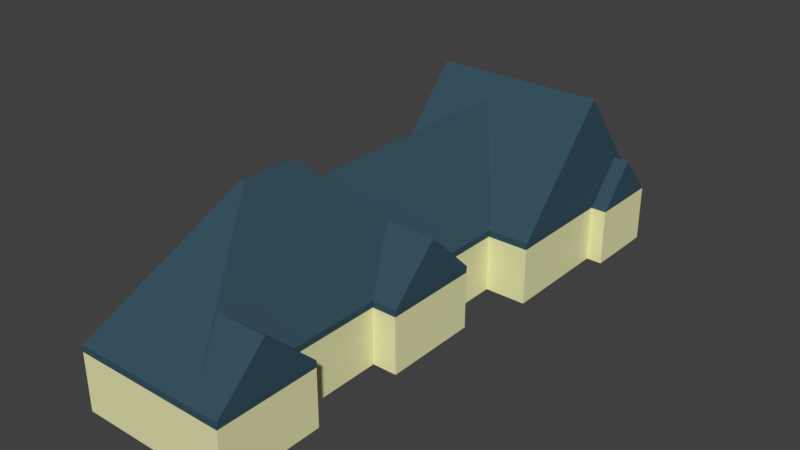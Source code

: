 # Source: House.blend  (saved by Blender 2.79.0; exported with 4.5.12 LTS)
import bpy
from mathutils import Matrix  # noqa: F401  (used for matrix-valued properties, if any)

bpy.ops.wm.read_factory_settings(use_empty=True)
scene = bpy.context.scene
scene.name = 'Scene'

# ---- collections
col_collection_1 = bpy.data.collections.new('Collection 1'); scene.collection.children.link(col_collection_1)

# ---- materials (node trees are filled in below, after node groups)
mat_house = bpy.data.materials.new('House')
mat_house.alpha_threshold = 0.0
mat_house.use_transparent_shadow = False
mat_house.diffuse_color = (0.8, 0.7932, 0.4408, 1.0)
mat_house.roughness = 0.5
mat_house.line_color = (0.0, 0.0, 0.0, 1.0)
mat_roof = bpy.data.materials.new('Roof')
mat_roof.alpha_threshold = 0.0
mat_roof.use_transparent_shadow = False
mat_roof.diffuse_color = (0.04067, 0.08655, 0.1193, 1.0)
mat_roof.roughness = 0.5

# ---- material node trees

# ---- world
world_world = bpy.data.worlds.new('World'); scene.world = world_world
world_world.color = (0.05088, 0.05088, 0.05088)
world_world.use_sun_shadow = False
world_world.sun_shadow_jitter_overblur = 0.0
world_world.cycles.sampling_method = 'MANUAL'

# ---- meshes
me_cube = bpy.data.meshes.new('Cube')
me_cube.from_pydata([(1.0, -4.371e-08, -1.0), (1.0, 4.371e-08, 1.0), (-6.127, 4.371e-08, 1.0), (-6.127, -4.371e-08, -1.0), (1.0, 2.0, -1.0), (1.0, 2.0, 1.0), (-6.127, 2.0, 1.0), (-6.127, 2.0, -1.0), (1.0, -3.656e-07, 8.0), (-6.127, -3.656e-07, 8.0), (1.0, 2.0, 8.0), (-6.127, 2.0, 8.0), (1.0, 1.081e-06, -8.0), (-6.127, 1.081e-06, -8.0), (1.0, 2.0, -8.0), (-6.127, 2.0, -8.0), (1.0, 2.138e-06, -22.0), (-6.127, 2.138e-06, -22.0), (1.0, 2.0, -22.0), (-6.127, 2.0, -22.0), (1.0, -2.463e-08, -0.5635), (1.0, 2.463e-08, 0.5635), (-6.127, 2.463e-08, 0.5635), (-6.127, -2.463e-08, -0.5635), (1.0, 2.0, -0.5635), (1.0, 2.0, 0.5635), (-6.127, 2.0, 0.5635), (-6.127, 2.0, -0.5635), (1.0, 2.0, 2.457), (1.0, -1.181e-08, 2.457), (-6.127, -1.181e-08, 2.457), (-6.127, 2.0, 2.457), (1.0, 2.406e-07, -2.677), (1.0, 2.0, -2.677), (-6.127, 2.0, -2.677), (-6.127, 2.406e-07, -2.677), (2.355, -3.656e-07, 8.0), (2.355, 2.0, 8.0), (2.355, 2.0, 2.457), (2.355, 1.081e-06, -8.0), (2.355, 2.0, -8.0), (2.355, 2.406e-07, -2.677), (2.355, -1.181e-08, 2.457), (2.355, 2.0, -2.677), (-6.127, 2.0, -11.74), (-6.127, 1.334e-06, -11.74), (1.0, 1.334e-06, -11.74), (1.0, 2.0, -11.74), (-6.127, 2.0, -17.99), (-6.127, 1.836e-06, -17.99), (1.0, 1.836e-06, -17.99), (3.297, 1.542e-06, -22.0), (3.297, 2.0, -22.0), (3.297, 2.0, -17.99), (3.297, 1.24e-06, -17.99), (3.297, 7.384e-07, -11.74), (3.297, 2.0, -11.74), (4.163, 1.303e-06, -22.0), (4.163, 2.0, -22.0), (4.163, 2.0, -17.99), (4.163, 1.002e-06, -17.99), (1.0, 3.113, 0.5635), (1.0, 3.113, 1.0), (1.0, 3.113, -1.0), (-6.127, 3.113, -1.0), (-6.127, 3.113, 1.0), (-6.127, 3.113, -0.5635), (1.0, 3.113, 8.0), (-6.127, 3.113, 8.0), (1.0, 3.113, 2.457), (-6.127, 3.113, 2.457), (1.0, 3.113, -8.0), (-6.127, 3.113, -8.0), (1.0, 3.113, -2.677), (-6.127, 3.113, -2.677), (1.0, 3.113, -22.0), (-6.127, 3.113, -22.0), (-6.127, 3.113, -17.99), (-2.461, 9.997, 0.07911), (1.0, 3.113, -0.5635), (-6.127, 3.113, 0.5635), (2.355, 3.113, 2.457), (2.355, 3.113, 8.0), (2.355, 3.113, -8.0), (2.355, 3.113, -2.677), (-6.127, 3.113, -11.74), (1.0, 3.113, -11.74), (3.297, 3.113, -17.99), (3.297, 3.113, -22.0), (3.297, 3.113, -11.74), (4.163, 3.113, -17.99), (4.163, 3.113, -22.0), (1.026, 3.483, 0.5635), (1.026, 3.483, 1.0), (1.026, 3.483, -1.0), (-6.101, 3.483, -1.0), (-6.101, 3.483, 1.0), (-6.101, 3.483, -0.5635), (1.026, 3.483, 8.0), (-6.101, 3.483, 8.0), (1.026, 3.483, 2.457), (-6.101, 3.483, 2.457), (1.026, 3.483, -8.0), (-6.101, 3.483, -8.0), (1.026, 3.483, -2.677), (-6.101, 3.483, -2.677), (1.026, 3.483, -22.0), (-6.101, 3.483, -22.0), (-6.101, 3.483, -17.99), (1.026, 3.483, -0.5635), (-6.101, 3.483, 0.5635), (2.381, 3.483, 2.457), (2.381, 3.483, 8.0), (2.381, 3.483, -8.0), (2.381, 3.483, -2.677), (-6.101, 3.483, -11.74), (1.026, 3.483, -11.74), (3.323, 3.483, -17.99), (3.323, 3.483, -22.0), (3.323, 3.483, -11.74), (-2.461, 9.997, 0.1579), (-2.461, 9.997, -0.203), (-2.613, 9.997, -0.203), (-2.613, 9.997, 0.1579), (-2.613, 9.997, -0.1243), (-2.461, 9.997, 1.421), (-2.613, 9.997, 1.421), (-2.461, 9.997, 0.4208), (-2.613, 9.997, 0.4208), (-2.461, 9.997, -1.466), (-2.613, 9.997, -1.466), (-2.461, 9.997, -0.5058), (-2.613, 9.997, -0.5058), (-2.461, 9.997, -0.1243), (-2.613, 9.997, 0.07911), (-2.537, 8.482, -2.986), (-2.537, 8.482, -16.27), (1.026, 9.552, -17.24), (-6.101, 9.552, -17.24), (3.323, 9.552, -17.24), (-0.4687, 6.078, 5.229), (3.323, 5.421, -19.99), (-0.4687, 6.078, -5.339), (4.166, 5.421, -19.99), (2.381, 6.078, 5.229), (2.381, 6.078, -5.339), (3.323, 3.483, -17.99), (3.297, 3.113, -17.99), (3.297, 3.113, -22.0), (3.323, 5.421, -19.99), (3.323, 3.483, -22.0), (3.323, 9.552, -17.24)], [(151, 150), (141, 147)], [(21, 1, 2, 22), (26, 6, 65, 80), (21, 25, 5, 1), (10, 8, 36, 37), (23, 27, 7, 3), (29, 28, 38, 42), (8, 10, 11, 9), (30, 29, 8, 9), (47, 56, 89, 86), (31, 30, 9, 11), (49, 48, 19, 17), (11, 10, 67, 68), (35, 34, 15, 13), (32, 35, 13, 12), (18, 16, 17, 19), (50, 49, 17, 16), (33, 43, 84, 73), (47, 46, 55, 56), (2, 6, 26, 22), (22, 26, 27, 23), (0, 4, 24, 20), (20, 24, 25, 21), (6, 31, 70, 65), (25, 24, 79, 61), (0, 20, 23, 3), (20, 21, 22, 23), (6, 2, 30, 31), (24, 4, 63, 79), (2, 1, 29, 30), (1, 5, 28, 29), (0, 3, 35, 32), (3, 7, 34, 35), (52, 18, 75, 88), (4, 0, 32, 33), (42, 38, 37, 36), (43, 41, 39, 40), (32, 12, 39, 41), (8, 29, 42, 36), (34, 7, 64, 74), (33, 32, 41, 43), (12, 14, 40, 39), (10, 37, 82, 67), (14, 12, 46, 47), (28, 5, 62, 69), (12, 13, 45, 46), (13, 15, 44, 45), (4, 33, 73, 63), (48, 44, 85, 77), (46, 45, 49, 50), (45, 44, 48, 49), (7, 27, 66, 64), (56, 55, 54, 53), (46, 50, 54, 55), (50, 16, 51, 54), (16, 18, 52, 51), (56, 53, 87, 89), (59, 60, 57, 58), (53, 54, 60, 59), (51, 52, 58, 57), (54, 51, 57, 60), (73, 84, 114, 104), (58, 91, 90, 59), (80, 65, 96, 110), (67, 82, 112, 98), (86, 89, 119, 116), (61, 79, 109, 92), (81, 69, 100, 111), (62, 61, 92, 93), (88, 75, 106, 118), (79, 63, 94, 109), (84, 83, 113, 114), (89, 87, 117, 119), (82, 81, 111, 112), (37, 38, 81, 82), (40, 14, 71, 83), (27, 26, 80, 66), (44, 15, 72, 85), (18, 19, 76, 75), (19, 48, 77, 76), (31, 11, 68, 70), (76, 77, 108, 107), (14, 47, 86, 71), (43, 40, 83, 84), (5, 25, 61, 62), (15, 34, 74, 72), (53, 59, 90, 87), (38, 28, 69, 81), (58, 52, 88, 91), (100, 93, 120, 127), (99, 98, 125, 126), (95, 97, 124, 122), (107, 108, 138), (105, 95, 122, 132), (97, 110, 134, 124), (103, 105, 132, 130), (94, 104, 131, 121), (98, 112, 144, 140), (113, 102, 142, 145), (102, 116, 136, 135), (119, 117, 139), (116, 119, 139, 137), (106, 107, 138, 137), (66, 80, 110, 97), (64, 66, 97, 95), (83, 71, 102, 113), (68, 67, 98, 99), (85, 72, 103, 115), (71, 86, 116, 102), (69, 62, 93, 100), (70, 68, 99, 101), (65, 70, 101, 96), (77, 85, 115, 108), (63, 73, 104, 94), (74, 64, 95, 105), (72, 74, 105, 103), (75, 76, 107, 106), (78, 134, 123, 120), (127, 128, 126, 125), (132, 131, 129, 130), (121, 122, 124, 133), (133, 124, 134, 78), (120, 123, 128, 127), (122, 121, 131, 132), (98, 100, 127, 125), (96, 101, 128, 123), (109, 94, 121, 133), (101, 99, 126, 128), (92, 109, 133, 78), (129, 102, 135), (104, 102, 129, 131), (93, 92, 78, 120), (110, 96, 123, 134), (115, 103, 135, 136), (91, 88, 141, 149, 143), (115, 136, 138), (118, 106, 137, 139), (108, 115, 138), (138, 136, 137), (129, 135, 103, 130), (137, 136, 116), (90, 91, 143), (87, 90, 143, 149, 141), (114, 113, 145), (104, 114, 145, 142), (111, 100, 140, 144), (112, 111, 144), (146, 147, 149), (151, 146, 149), (150, 141, 148), (150, 118, 139, 141)])
me_cube.polygons.foreach_set('material_index', [1, 0, 0, 0, 0, 0, 0, 1, 0, 0, 0, 0, 0, 1, 0, 1, 0, 0, 0, 0, 0, 0, 0, 0, 1, 1, 0, 0, 1, 0, 1, 0, 0, 0, 0, 0, 1, 1, 0, 0, 0, 0, 0, 0, 1, 0, 0, 0, 1, 0, 0, 0, 1, 1, 0, 0, 0, 0, 0, 1, 1, 0, 1, 1, 1, 1, 1, 1, 1, 1, 1, 1, 1, 0, 0, 0, 0, 0, 0, 0, 1, 0, 0, 0, 0, 0, 0, 0, 1, 1, 1, 1, 1, 1, 1, 1, 1, 1, 1, 1, 1, 1, 1, 1, 1, 1, 1, 1, 1, 1, 1, 1, 1, 1, 1, 1, 1, 1, 1, 1, 1, 1, 1, 1, 1, 1, 1, 1, 1, 1, 1, 1, 1, 1, 1, 1, 1, 1, 1, 1, 1, 1, 1, 1, 1, 1, 1, 1, 1, 1])
me_cube.materials.append(mat_house)
me_cube.materials.append(mat_roof)
me_cube.use_remesh_preserve_volume = False
me_cube.use_remesh_preserve_attributes = False
me_cube.use_mirror_vertex_groups = False
me_cube.update()

# ---- objects
ob_cube = bpy.data.objects.new('Cube', me_cube)

# ---- transforms, parenting, visibility, modifiers, constraints
ob_cube.location = (0.0, 0.0, 0.0)
ob_cube.rotation_euler = (1.571, 0.0, 0.0)
ob_cube.lock_rotations_4d = False
ob_cube.empty_display_type = 'ARROWS'
ob_cube.lineart.crease_threshold = 0.0

# ---- collection membership
col_collection_1.objects.link(ob_cube)

# ---- scene / render settings (as saved in the file)
scene.frame_start = 1; scene.frame_end = 250; scene.frame_set(1)
scene.render.engine = 'BLENDER_EEVEE_NEXT'
scene.render.resolution_percentage = 50
scene.render.dither_intensity = 0.0
scene.cycles.use_denoising = False
scene.cycles.samples = 128
scene.cycles.sampling_pattern = 'TABULATED_SOBOL'
scene.cycles.use_adaptive_sampling = False
scene.cycles.use_light_tree = False
scene.cycles.blur_glossy = 0.0
scene.cycles.sample_clamp_indirect = 0.0
scene.view_settings.view_transform = 'Standard'
bpy.context.view_layer.update()

# ---- added for rendering (the .blend has no active camera and no usable light): camera, sun
cam_auto = bpy.data.cameras.new('AutoCamera')
cam_auto.lens = 50.0
cam_auto.sensor_width = 36.0
cam_auto.clip_end = 1000.0
ob_auto_camera = bpy.data.objects.new('AutoCamera', cam_auto)
scene.collection.objects.link(ob_auto_camera)
ob_auto_camera.location = (29.7875, -29.9218, 29.6131)
ob_auto_camera.rotation_euler = (1.09748, -7.21219e-08, 0.694738)
scene.camera = ob_auto_camera
light_auto_sun = bpy.data.lights.new('AutoSun', 'SUN')
light_auto_sun.energy = 3.0
light_auto_sun.angle = 0.0523599
ob_auto_sun = bpy.data.objects.new('AutoSun', light_auto_sun)
scene.collection.objects.link(ob_auto_sun)
ob_auto_sun.rotation_euler = (0.872665, 0.174533, 0.523599)
bpy.context.view_layer.update()
